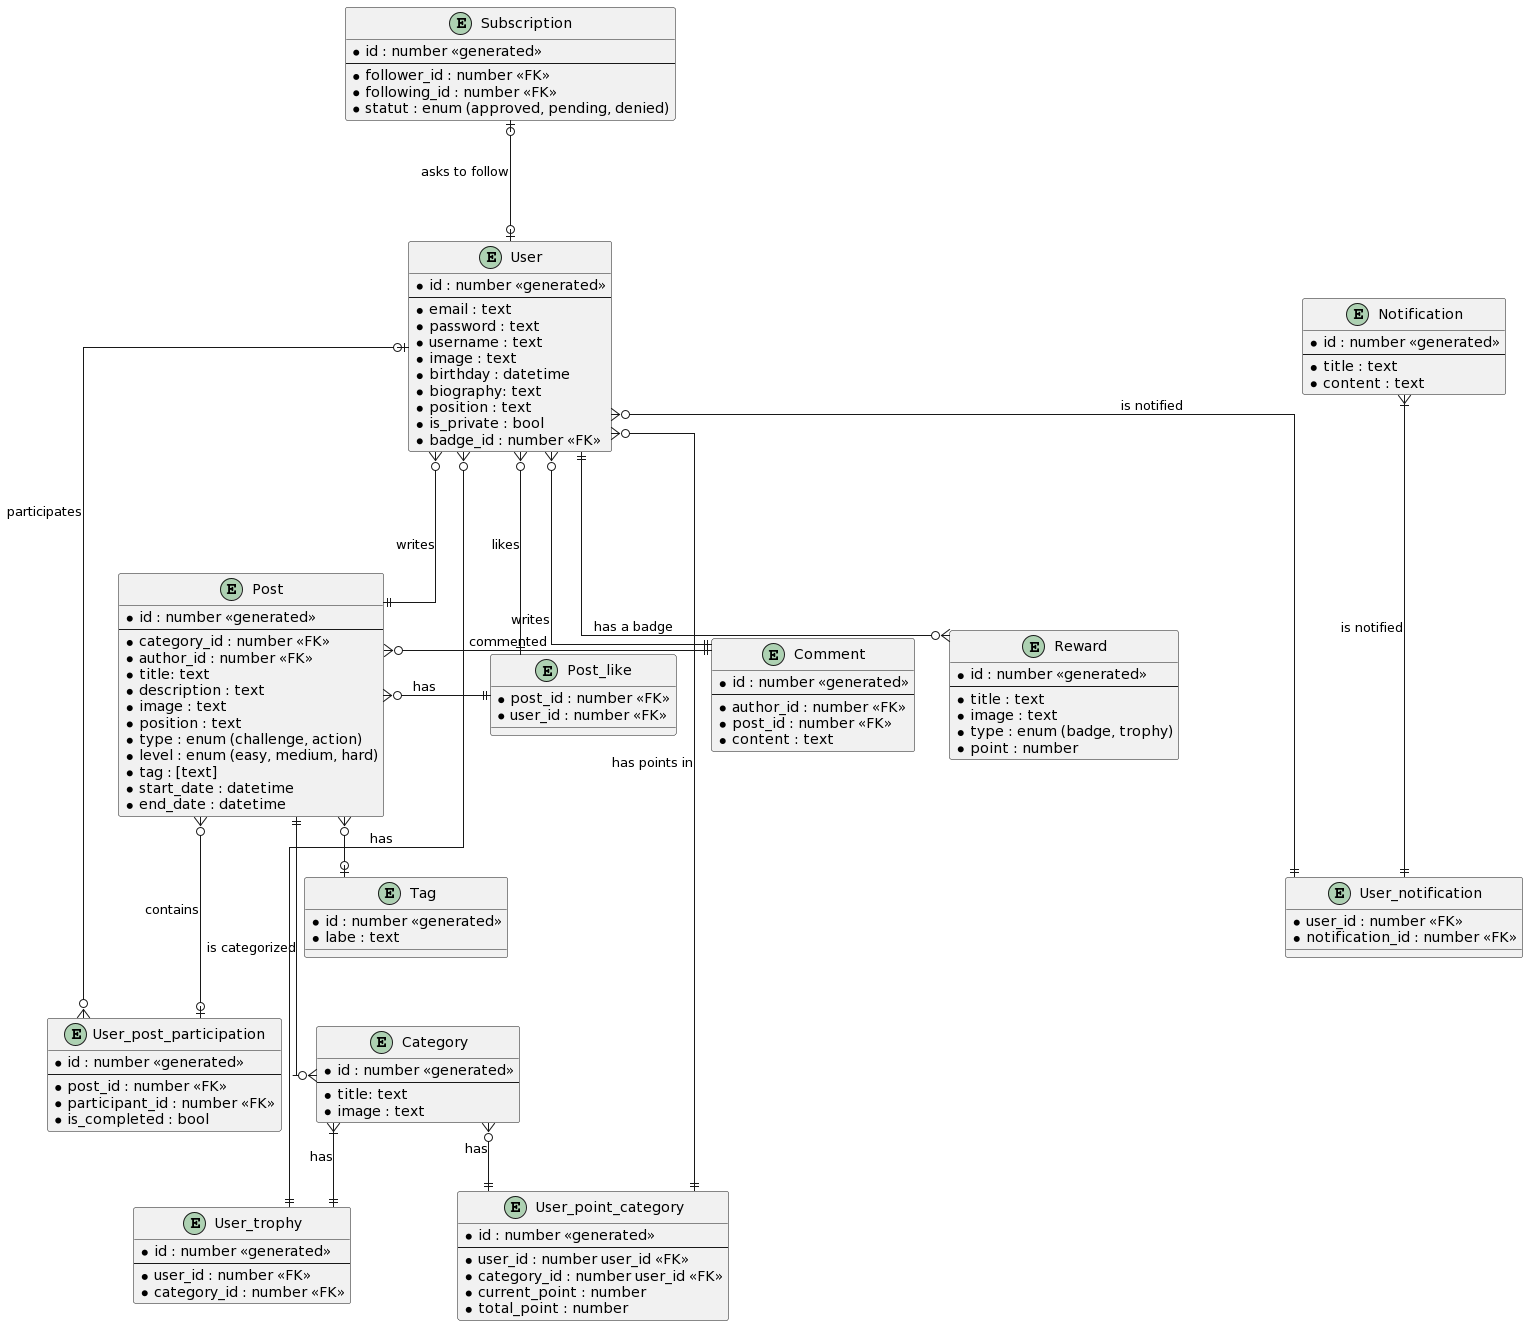

The diagram above was rendered by PlantUML. Its source (embedded in the PNG):
@startuml
' hide the spot
' hide circle

' avoid problems with angled crows feet
skinparam linetype ortho

entity "User" as u {
  *id : number <<generated>>
  --
  *email : text
  *password : text
  *username : text
  *image : text
  *birthday : datetime
  *biography: text
  *position : text
  *is_private : bool
  *badge_id : number <<FK>>
}

entity "User_post_participation" as upp {
  *id : number <<generated>>
  --
  *post_id : number <<FK>>
  *participant_id : number <<FK>>
  *is_completed : bool
}

entity "User_point_category" as upc {
  *id : number <<generated>>
  --
  *user_id : number user_id <<FK>>
  *category_id : number user_id <<FK>>
  *current_point : number
  *total_point : number
}

entity "Subscription" as s {
  *id : number <<generated>>
  --
  *follower_id : number <<FK>>
  *following_id : number <<FK>>
  *statut : enum (approved, pending, denied)
}

entity "Category" as cat {
  *id : number <<generated>>
  --
  *title: text
  *image : text
}

entity "Post" as p {
  *id : number <<generated>>
  --
  *category_id : number <<FK>>
  *author_id : number <<FK>>
  *title: text
  *description : text
  *image : text
  *position : text
  *type : enum (challenge, action)
  *level : enum (easy, medium, hard)
  *tag : [text]
  *start_date : datetime
  *end_date : datetime
}

entity "Comment" as c {
  *id : number <<generated>>
  --
  *author_id : number <<FK>>
  *post_id : number <<FK>>
  *content : text
}

entity "Reward" as r {
  *id : number <<generated>>
  --
  *title : text
  *image : text
  *type : enum (badge, trophy)
  *point : number
}

entity "Notification" as not {
  *id : number <<generated>>
  --
  *title : text
  *content : text
}

entity "User_notification" as un {
  *user_id : number <<FK>>
  *notification_id : number <<FK>>
}

Entity "User_trophy" as ut {
  *id : number <<generated>>
  --
  *user_id : number <<FK>>
  *category_id : number <<FK>>
}

Entity "Post_like" as pl {
  *post_id : number <<FK>>
  *user_id : number <<FK>>
}

Entity "Tag" as tag {
  *id : number <<generated>>
  *labe : text
}


u |o-down--o{ upp : participates
p }o---o| upp : contains
u }o-down--|| p : writes
u }o-down--|| pl : likes
p }o-right--|| pl : has
u }o---|| c : writes
u ||---o{ r : has a badge
u |o-up--o| s : asks to follow
u }o--down--|| un : is notified
un ||--up--|{ not : is notified
p }o-right--|| c : commented
p ||---o{ cat : is categorized
u }o--|| upc : has points in
u }o--|| ut : has 
cat }|--|| ut : has 
cat }o--|| upc : has 
p }o--o| tag
@enduml